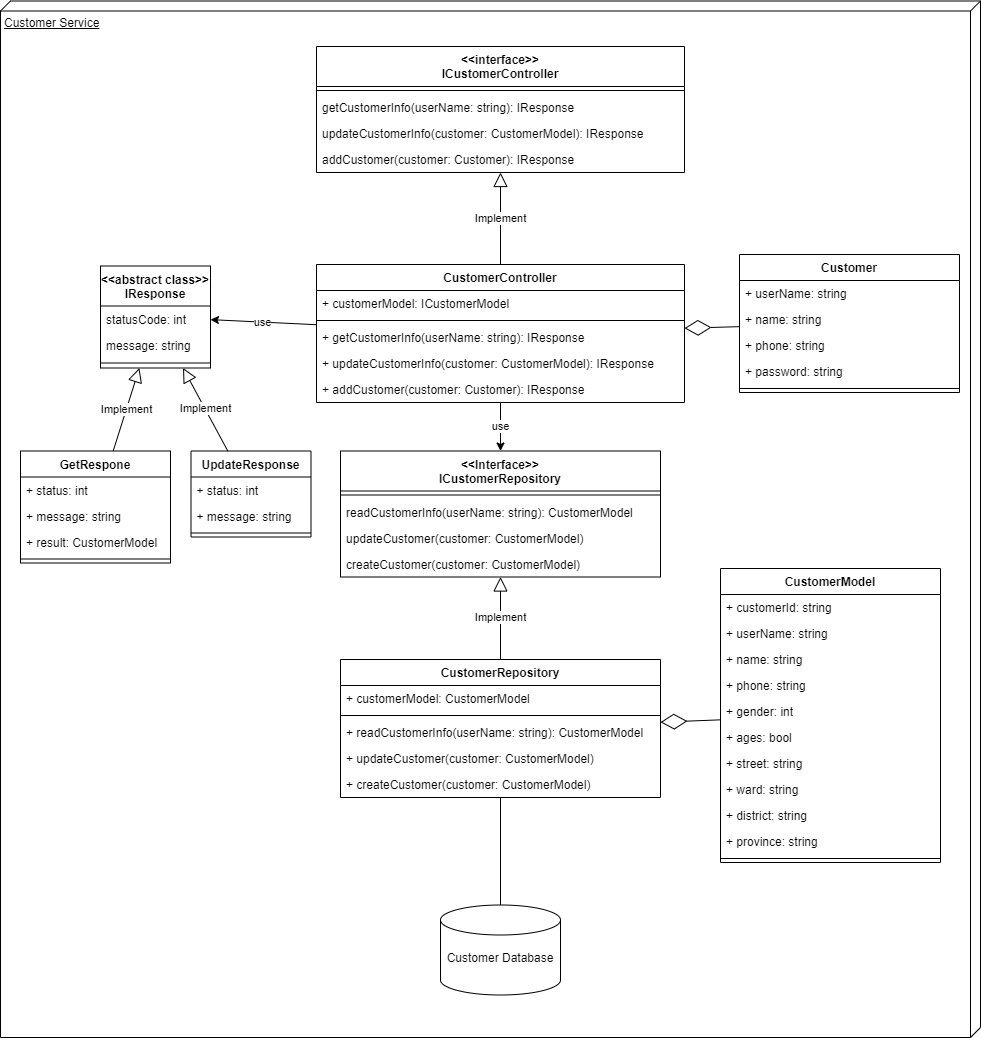

The diagram above was exported from draw.io. Its source (the exported page's mxGraphModel, read from the mxfile embedded in the PNG):
<mxGraphModel dx="6144" dy="6175" grid="1" gridSize="10" guides="1" tooltips="1" connect="1" arrows="1" fold="1" page="1" pageScale="1" pageWidth="3300" pageHeight="4681" math="0" shadow="0">
  <root>
    <mxCell id="0" />
    <mxCell id="1" parent="0" />
    <mxCell id="2" value="Customer Service" style="verticalAlign=top;align=left;spacingTop=8;spacingLeft=2;spacingRight=12;shape=cube;size=10;direction=south;fontStyle=4;html=1;" vertex="1" parent="1">
      <mxGeometry x="-1288" y="1023.5" width="980" height="1036.5" as="geometry" />
    </mxCell>
    <mxCell id="3" value="&lt;br&gt;Customer Database" style="strokeWidth=1;html=1;shape=mxgraph.flowchart.database;whiteSpace=wrap;" vertex="1" parent="1">
      <mxGeometry x="-848" y="1927.5" width="120" height="90" as="geometry" />
    </mxCell>
    <mxCell id="4" value="use" style="edgeStyle=none;rounded=0;orthogonalLoop=1;jettySize=auto;html=1;endArrow=classic;endFill=1;" edge="1" source="5" target="31" parent="1">
      <mxGeometry relative="1" as="geometry" />
    </mxCell>
    <mxCell id="5" value="CustomerController" style="swimlane;fontStyle=1;align=center;verticalAlign=top;childLayout=stackLayout;horizontal=1;startSize=26;horizontalStack=0;resizeParent=1;resizeParentMax=0;resizeLast=0;collapsible=1;marginBottom=0;" vertex="1" parent="1">
      <mxGeometry x="-972" y="1287" width="368" height="138" as="geometry" />
    </mxCell>
    <mxCell id="6" value="+ customerModel: ICustomerModel" style="text;strokeColor=none;fillColor=none;align=left;verticalAlign=top;spacingLeft=4;spacingRight=4;overflow=hidden;rotatable=0;points=[[0,0.5],[1,0.5]];portConstraint=eastwest;" vertex="1" parent="5">
      <mxGeometry y="26" width="368" height="26" as="geometry" />
    </mxCell>
    <mxCell id="7" value="" style="line;strokeWidth=1;fillColor=none;align=left;verticalAlign=middle;spacingTop=-1;spacingLeft=3;spacingRight=3;rotatable=0;labelPosition=right;points=[];portConstraint=eastwest;strokeColor=inherit;" vertex="1" parent="5">
      <mxGeometry y="52" width="368" height="8" as="geometry" />
    </mxCell>
    <mxCell id="8" value="+ getCustomerInfo(userName: string): IResponse" style="text;strokeColor=none;fillColor=none;align=left;verticalAlign=top;spacingLeft=4;spacingRight=4;overflow=hidden;rotatable=0;points=[[0,0.5],[1,0.5]];portConstraint=eastwest;" vertex="1" parent="5">
      <mxGeometry y="60" width="368" height="26" as="geometry" />
    </mxCell>
    <mxCell id="9" value="+ updateCustomerInfo(customer: CustomerModel): IResponse" style="text;strokeColor=none;fillColor=none;align=left;verticalAlign=top;spacingLeft=4;spacingRight=4;overflow=hidden;rotatable=0;points=[[0,0.5],[1,0.5]];portConstraint=eastwest;" vertex="1" parent="5">
      <mxGeometry y="86" width="368" height="26" as="geometry" />
    </mxCell>
    <mxCell id="10" value="+ addCustomer(customer: Customer): IResponse" style="text;strokeColor=none;fillColor=none;align=left;verticalAlign=top;spacingLeft=4;spacingRight=4;overflow=hidden;rotatable=0;points=[[0,0.5],[1,0.5]];portConstraint=eastwest;" vertex="1" parent="5">
      <mxGeometry y="112" width="368" height="26" as="geometry" />
    </mxCell>
    <mxCell id="11" style="rounded=0;orthogonalLoop=1;jettySize=auto;html=1;endArrow=none;endFill=0;" edge="1" source="13" target="3" parent="1">
      <mxGeometry relative="1" as="geometry" />
    </mxCell>
    <mxCell id="12" value="Implement" style="rounded=0;orthogonalLoop=1;jettySize=auto;html=1;endArrow=block;endFill=0;endSize=12;" edge="1" source="13" target="31" parent="1">
      <mxGeometry relative="1" as="geometry" />
    </mxCell>
    <mxCell id="13" value="CustomerRepository" style="swimlane;fontStyle=1;align=center;verticalAlign=top;childLayout=stackLayout;horizontal=1;startSize=26;horizontalStack=0;resizeParent=1;resizeParentMax=0;resizeLast=0;collapsible=1;marginBottom=0;" vertex="1" parent="1">
      <mxGeometry x="-948" y="1682" width="320" height="138" as="geometry" />
    </mxCell>
    <mxCell id="14" value="+ customerModel: CustomerModel" style="text;strokeColor=none;fillColor=none;align=left;verticalAlign=top;spacingLeft=4;spacingRight=4;overflow=hidden;rotatable=0;points=[[0,0.5],[1,0.5]];portConstraint=eastwest;" vertex="1" parent="13">
      <mxGeometry y="26" width="320" height="26" as="geometry" />
    </mxCell>
    <mxCell id="15" value="" style="line;strokeWidth=1;fillColor=none;align=left;verticalAlign=middle;spacingTop=-1;spacingLeft=3;spacingRight=3;rotatable=0;labelPosition=right;points=[];portConstraint=eastwest;strokeColor=inherit;" vertex="1" parent="13">
      <mxGeometry y="52" width="320" height="8" as="geometry" />
    </mxCell>
    <mxCell id="16" value="+ readCustomerInfo(userName: string): CustomerModel" style="text;strokeColor=none;fillColor=none;align=left;verticalAlign=top;spacingLeft=4;spacingRight=4;overflow=hidden;rotatable=0;points=[[0,0.5],[1,0.5]];portConstraint=eastwest;" vertex="1" parent="13">
      <mxGeometry y="60" width="320" height="26" as="geometry" />
    </mxCell>
    <mxCell id="17" value="+ updateCustomer(customer: CustomerModel)" style="text;strokeColor=none;fillColor=none;align=left;verticalAlign=top;spacingLeft=4;spacingRight=4;overflow=hidden;rotatable=0;points=[[0,0.5],[1,0.5]];portConstraint=eastwest;" vertex="1" parent="13">
      <mxGeometry y="86" width="320" height="26" as="geometry" />
    </mxCell>
    <mxCell id="18" value="+ createCustomer(customer: CustomerModel)" style="text;strokeColor=none;fillColor=none;align=left;verticalAlign=top;spacingLeft=4;spacingRight=4;overflow=hidden;rotatable=0;points=[[0,0.5],[1,0.5]];portConstraint=eastwest;" vertex="1" parent="13">
      <mxGeometry y="112" width="320" height="26" as="geometry" />
    </mxCell>
    <mxCell id="19" value="CustomerModel" style="swimlane;fontStyle=1;align=center;verticalAlign=top;childLayout=stackLayout;horizontal=1;startSize=26;horizontalStack=0;resizeParent=1;resizeParentMax=0;resizeLast=0;collapsible=1;marginBottom=0;" vertex="1" parent="1">
      <mxGeometry x="-568" y="1591" width="220" height="294" as="geometry" />
    </mxCell>
    <mxCell id="20" value="+ customerId: string" style="text;strokeColor=none;fillColor=none;align=left;verticalAlign=top;spacingLeft=4;spacingRight=4;overflow=hidden;rotatable=0;points=[[0,0.5],[1,0.5]];portConstraint=eastwest;" vertex="1" parent="19">
      <mxGeometry y="26" width="220" height="26" as="geometry" />
    </mxCell>
    <mxCell id="21" value="+ userName: string" style="text;strokeColor=none;fillColor=none;align=left;verticalAlign=top;spacingLeft=4;spacingRight=4;overflow=hidden;rotatable=0;points=[[0,0.5],[1,0.5]];portConstraint=eastwest;" vertex="1" parent="19">
      <mxGeometry y="52" width="220" height="26" as="geometry" />
    </mxCell>
    <mxCell id="22" value="+ name: string" style="text;strokeColor=none;fillColor=none;align=left;verticalAlign=top;spacingLeft=4;spacingRight=4;overflow=hidden;rotatable=0;points=[[0,0.5],[1,0.5]];portConstraint=eastwest;" vertex="1" parent="19">
      <mxGeometry y="78" width="220" height="26" as="geometry" />
    </mxCell>
    <mxCell id="23" value="+ phone: string" style="text;strokeColor=none;fillColor=none;align=left;verticalAlign=top;spacingLeft=4;spacingRight=4;overflow=hidden;rotatable=0;points=[[0,0.5],[1,0.5]];portConstraint=eastwest;" vertex="1" parent="19">
      <mxGeometry y="104" width="220" height="26" as="geometry" />
    </mxCell>
    <mxCell id="24" value="+ gender: int" style="text;strokeColor=none;fillColor=none;align=left;verticalAlign=top;spacingLeft=4;spacingRight=4;overflow=hidden;rotatable=0;points=[[0,0.5],[1,0.5]];portConstraint=eastwest;" vertex="1" parent="19">
      <mxGeometry y="130" width="220" height="26" as="geometry" />
    </mxCell>
    <mxCell id="25" value="+ ages: bool" style="text;strokeColor=none;fillColor=none;align=left;verticalAlign=top;spacingLeft=4;spacingRight=4;overflow=hidden;rotatable=0;points=[[0,0.5],[1,0.5]];portConstraint=eastwest;" vertex="1" parent="19">
      <mxGeometry y="156" width="220" height="26" as="geometry" />
    </mxCell>
    <mxCell id="26" value="+ street: string" style="text;strokeColor=none;fillColor=none;align=left;verticalAlign=top;spacingLeft=4;spacingRight=4;overflow=hidden;rotatable=0;points=[[0,0.5],[1,0.5]];portConstraint=eastwest;" vertex="1" parent="19">
      <mxGeometry y="182" width="220" height="26" as="geometry" />
    </mxCell>
    <mxCell id="27" value="+ ward: string" style="text;strokeColor=none;fillColor=none;align=left;verticalAlign=top;spacingLeft=4;spacingRight=4;overflow=hidden;rotatable=0;points=[[0,0.5],[1,0.5]];portConstraint=eastwest;" vertex="1" parent="19">
      <mxGeometry y="208" width="220" height="26" as="geometry" />
    </mxCell>
    <mxCell id="28" value="+ district: string" style="text;strokeColor=none;fillColor=none;align=left;verticalAlign=top;spacingLeft=4;spacingRight=4;overflow=hidden;rotatable=0;points=[[0,0.5],[1,0.5]];portConstraint=eastwest;" vertex="1" parent="19">
      <mxGeometry y="234" width="220" height="26" as="geometry" />
    </mxCell>
    <mxCell id="29" value="+ province: string" style="text;strokeColor=none;fillColor=none;align=left;verticalAlign=top;spacingLeft=4;spacingRight=4;overflow=hidden;rotatable=0;points=[[0,0.5],[1,0.5]];portConstraint=eastwest;" vertex="1" parent="19">
      <mxGeometry y="260" width="220" height="26" as="geometry" />
    </mxCell>
    <mxCell id="30" value="" style="line;strokeWidth=1;fillColor=none;align=left;verticalAlign=middle;spacingTop=-1;spacingLeft=3;spacingRight=3;rotatable=0;labelPosition=right;points=[];portConstraint=eastwest;strokeColor=inherit;" vertex="1" parent="19">
      <mxGeometry y="286" width="220" height="8" as="geometry" />
    </mxCell>
    <mxCell id="31" value="&lt;&lt;Interface&gt;&gt;&#10;ICustomerRepository" style="swimlane;fontStyle=1;align=center;verticalAlign=top;childLayout=stackLayout;horizontal=1;startSize=40;horizontalStack=0;resizeParent=1;resizeParentMax=0;resizeLast=0;collapsible=1;marginBottom=0;" vertex="1" parent="1">
      <mxGeometry x="-948" y="1473.5" width="320" height="126" as="geometry" />
    </mxCell>
    <mxCell id="32" value="" style="line;strokeWidth=1;fillColor=none;align=left;verticalAlign=middle;spacingTop=-1;spacingLeft=3;spacingRight=3;rotatable=0;labelPosition=right;points=[];portConstraint=eastwest;strokeColor=inherit;" vertex="1" parent="31">
      <mxGeometry y="40" width="320" height="8" as="geometry" />
    </mxCell>
    <mxCell id="33" value="readCustomerInfo(userName: string): CustomerModel" style="text;strokeColor=none;fillColor=none;align=left;verticalAlign=top;spacingLeft=4;spacingRight=4;overflow=hidden;rotatable=0;points=[[0,0.5],[1,0.5]];portConstraint=eastwest;" vertex="1" parent="31">
      <mxGeometry y="48" width="320" height="26" as="geometry" />
    </mxCell>
    <mxCell id="34" value="updateCustomer(customer: CustomerModel)" style="text;strokeColor=none;fillColor=none;align=left;verticalAlign=top;spacingLeft=4;spacingRight=4;overflow=hidden;rotatable=0;points=[[0,0.5],[1,0.5]];portConstraint=eastwest;" vertex="1" parent="31">
      <mxGeometry y="74" width="320" height="26" as="geometry" />
    </mxCell>
    <mxCell id="35" value="createCustomer(customer: CustomerModel)" style="text;strokeColor=none;fillColor=none;align=left;verticalAlign=top;spacingLeft=4;spacingRight=4;overflow=hidden;rotatable=0;points=[[0,0.5],[1,0.5]];portConstraint=eastwest;" vertex="1" parent="31">
      <mxGeometry y="100" width="320" height="26" as="geometry" />
    </mxCell>
    <mxCell id="36" value="&lt;&lt;interface&gt;&gt;&#10;ICustomerController" style="swimlane;fontStyle=1;align=center;verticalAlign=top;childLayout=stackLayout;horizontal=1;startSize=40;horizontalStack=0;resizeParent=1;resizeParentMax=0;resizeLast=0;collapsible=1;marginBottom=0;" vertex="1" parent="1">
      <mxGeometry x="-972" y="1069" width="368" height="126" as="geometry" />
    </mxCell>
    <mxCell id="37" value="" style="line;strokeWidth=1;fillColor=none;align=left;verticalAlign=middle;spacingTop=-1;spacingLeft=3;spacingRight=3;rotatable=0;labelPosition=right;points=[];portConstraint=eastwest;strokeColor=inherit;" vertex="1" parent="36">
      <mxGeometry y="40" width="368" height="8" as="geometry" />
    </mxCell>
    <mxCell id="38" value="getCustomerInfo(userName: string): IResponse" style="text;strokeColor=none;fillColor=none;align=left;verticalAlign=top;spacingLeft=4;spacingRight=4;overflow=hidden;rotatable=0;points=[[0,0.5],[1,0.5]];portConstraint=eastwest;" vertex="1" parent="36">
      <mxGeometry y="48" width="368" height="26" as="geometry" />
    </mxCell>
    <mxCell id="39" value="updateCustomerInfo(customer: CustomerModel): IResponse" style="text;strokeColor=none;fillColor=none;align=left;verticalAlign=top;spacingLeft=4;spacingRight=4;overflow=hidden;rotatable=0;points=[[0,0.5],[1,0.5]];portConstraint=eastwest;" vertex="1" parent="36">
      <mxGeometry y="74" width="368" height="26" as="geometry" />
    </mxCell>
    <mxCell id="40" value="addCustomer(customer: Customer): IResponse" style="text;strokeColor=none;fillColor=none;align=left;verticalAlign=top;spacingLeft=4;spacingRight=4;overflow=hidden;rotatable=0;points=[[0,0.5],[1,0.5]];portConstraint=eastwest;" vertex="1" parent="36">
      <mxGeometry y="100" width="368" height="26" as="geometry" />
    </mxCell>
    <mxCell id="41" value="Implement" style="edgeStyle=none;rounded=0;orthogonalLoop=1;jettySize=auto;html=1;endArrow=block;endFill=0;endSize=12;" edge="1" source="5" target="36" parent="1">
      <mxGeometry relative="1" as="geometry">
        <mxPoint x="-918.1651917404133" y="1299" as="sourcePoint" />
        <mxPoint x="-988.7256637168143" y="1195" as="targetPoint" />
      </mxGeometry>
    </mxCell>
    <mxCell id="42" value="use" style="rounded=0;orthogonalLoop=1;jettySize=auto;html=1;endArrow=classic;endFill=1;" edge="1" source="5" target="47" parent="1">
      <mxGeometry relative="1" as="geometry">
        <mxPoint x="-1228" y="1385.7580645161293" as="sourcePoint" />
      </mxGeometry>
    </mxCell>
    <mxCell id="43" value="UpdateResponse" style="swimlane;fontStyle=1;align=center;verticalAlign=top;childLayout=stackLayout;horizontal=1;startSize=26;horizontalStack=0;resizeParent=1;resizeParentMax=0;resizeLast=0;collapsible=1;marginBottom=0;" vertex="1" parent="1">
      <mxGeometry x="-1097.5" y="1473.5" width="120" height="86" as="geometry" />
    </mxCell>
    <mxCell id="44" value="+ status: int" style="text;strokeColor=none;fillColor=none;align=left;verticalAlign=top;spacingLeft=4;spacingRight=4;overflow=hidden;rotatable=0;points=[[0,0.5],[1,0.5]];portConstraint=eastwest;" vertex="1" parent="43">
      <mxGeometry y="26" width="120" height="26" as="geometry" />
    </mxCell>
    <mxCell id="45" value="+ message: string" style="text;strokeColor=none;fillColor=none;align=left;verticalAlign=top;spacingLeft=4;spacingRight=4;overflow=hidden;rotatable=0;points=[[0,0.5],[1,0.5]];portConstraint=eastwest;" vertex="1" parent="43">
      <mxGeometry y="52" width="120" height="26" as="geometry" />
    </mxCell>
    <mxCell id="46" value="" style="line;strokeWidth=1;fillColor=none;align=left;verticalAlign=middle;spacingTop=-1;spacingLeft=3;spacingRight=3;rotatable=0;labelPosition=right;points=[];portConstraint=eastwest;strokeColor=inherit;" vertex="1" parent="43">
      <mxGeometry y="78" width="120" height="8" as="geometry" />
    </mxCell>
    <mxCell id="47" value="&lt;&lt;abstract class&gt;&gt;&#10;IResponse" style="swimlane;fontStyle=1;align=center;verticalAlign=top;childLayout=stackLayout;horizontal=1;startSize=40;horizontalStack=0;resizeParent=1;resizeLast=0;collapsible=1;marginBottom=0;rounded=0;shadow=0;strokeWidth=1;" vertex="1" parent="1">
      <mxGeometry x="-1188" y="1288.5" width="110" height="102" as="geometry">
        <mxRectangle x="230" y="140" width="160" height="26" as="alternateBounds" />
      </mxGeometry>
    </mxCell>
    <mxCell id="48" value="statusCode: int" style="text;align=left;verticalAlign=top;spacingLeft=4;spacingRight=4;overflow=hidden;rotatable=0;points=[[0,0.5],[1,0.5]];portConstraint=eastwest;" vertex="1" parent="47">
      <mxGeometry y="40" width="110" height="26" as="geometry" />
    </mxCell>
    <mxCell id="49" value="message: string" style="text;align=left;verticalAlign=top;spacingLeft=4;spacingRight=4;overflow=hidden;rotatable=0;points=[[0,0.5],[1,0.5]];portConstraint=eastwest;rounded=0;shadow=0;html=0;" vertex="1" parent="47">
      <mxGeometry y="66" width="110" height="26" as="geometry" />
    </mxCell>
    <mxCell id="50" value="" style="line;html=1;strokeWidth=1;align=left;verticalAlign=middle;spacingTop=-1;spacingLeft=3;spacingRight=3;rotatable=0;labelPosition=right;points=[];portConstraint=eastwest;" vertex="1" parent="47">
      <mxGeometry y="92" width="110" height="10" as="geometry" />
    </mxCell>
    <mxCell id="51" value="GetRespone" style="swimlane;fontStyle=1;align=center;verticalAlign=top;childLayout=stackLayout;horizontal=1;startSize=26;horizontalStack=0;resizeParent=1;resizeParentMax=0;resizeLast=0;collapsible=1;marginBottom=0;" vertex="1" parent="1">
      <mxGeometry x="-1268" y="1473.5" width="150" height="112" as="geometry" />
    </mxCell>
    <mxCell id="52" value="+ status: int" style="text;strokeColor=none;fillColor=none;align=left;verticalAlign=top;spacingLeft=4;spacingRight=4;overflow=hidden;rotatable=0;points=[[0,0.5],[1,0.5]];portConstraint=eastwest;" vertex="1" parent="51">
      <mxGeometry y="26" width="150" height="26" as="geometry" />
    </mxCell>
    <mxCell id="53" value="+ message: string" style="text;strokeColor=none;fillColor=none;align=left;verticalAlign=top;spacingLeft=4;spacingRight=4;overflow=hidden;rotatable=0;points=[[0,0.5],[1,0.5]];portConstraint=eastwest;" vertex="1" parent="51">
      <mxGeometry y="52" width="150" height="26" as="geometry" />
    </mxCell>
    <mxCell id="54" value="+ result: CustomerModel" style="text;strokeColor=none;fillColor=none;align=left;verticalAlign=top;spacingLeft=4;spacingRight=4;overflow=hidden;rotatable=0;points=[[0,0.5],[1,0.5]];portConstraint=eastwest;" vertex="1" parent="51">
      <mxGeometry y="78" width="150" height="26" as="geometry" />
    </mxCell>
    <mxCell id="55" value="" style="line;strokeWidth=1;fillColor=none;align=left;verticalAlign=middle;spacingTop=-1;spacingLeft=3;spacingRight=3;rotatable=0;labelPosition=right;points=[];portConstraint=eastwest;strokeColor=inherit;" vertex="1" parent="51">
      <mxGeometry y="104" width="150" height="8" as="geometry" />
    </mxCell>
    <mxCell id="56" value="Implement" style="edgeStyle=none;rounded=0;orthogonalLoop=1;jettySize=auto;html=1;endArrow=block;endFill=0;endSize=12;" edge="1" source="51" target="47" parent="1">
      <mxGeometry relative="1" as="geometry">
        <mxPoint x="-808" y="1293.5" as="sourcePoint" />
        <mxPoint x="-808" y="1173.5" as="targetPoint" />
      </mxGeometry>
    </mxCell>
    <mxCell id="57" value="Implement" style="edgeStyle=none;rounded=0;orthogonalLoop=1;jettySize=auto;html=1;endArrow=block;endFill=0;endSize=12;" edge="1" source="43" target="47" parent="1">
      <mxGeometry relative="1" as="geometry">
        <mxPoint x="-988" y="905.8600000000001" as="sourcePoint" />
        <mxPoint x="-853" y="805.4200000000001" as="targetPoint" />
      </mxGeometry>
    </mxCell>
    <mxCell id="58" value="" style="endArrow=diamondThin;endFill=0;endSize=24;html=1;rounded=0;" edge="1" source="19" target="13" parent="1">
      <mxGeometry width="160" relative="1" as="geometry">
        <mxPoint x="-640.5" y="1577.4990751445084" as="sourcePoint" />
        <mxPoint x="-463" y="1593.5048554913296" as="targetPoint" />
      </mxGeometry>
    </mxCell>
    <mxCell id="59" value="Customer" style="swimlane;fontStyle=1;align=center;verticalAlign=top;childLayout=stackLayout;horizontal=1;startSize=26;horizontalStack=0;resizeParent=1;resizeParentMax=0;resizeLast=0;collapsible=1;marginBottom=0;" vertex="1" parent="1">
      <mxGeometry x="-549" y="1277" width="220" height="138" as="geometry" />
    </mxCell>
    <mxCell id="60" value="+ userName: string" style="text;strokeColor=none;fillColor=none;align=left;verticalAlign=top;spacingLeft=4;spacingRight=4;overflow=hidden;rotatable=0;points=[[0,0.5],[1,0.5]];portConstraint=eastwest;" vertex="1" parent="59">
      <mxGeometry y="26" width="220" height="26" as="geometry" />
    </mxCell>
    <mxCell id="61" value="+ name: string" style="text;strokeColor=none;fillColor=none;align=left;verticalAlign=top;spacingLeft=4;spacingRight=4;overflow=hidden;rotatable=0;points=[[0,0.5],[1,0.5]];portConstraint=eastwest;" vertex="1" parent="59">
      <mxGeometry y="52" width="220" height="26" as="geometry" />
    </mxCell>
    <mxCell id="62" value="+ phone: string" style="text;strokeColor=none;fillColor=none;align=left;verticalAlign=top;spacingLeft=4;spacingRight=4;overflow=hidden;rotatable=0;points=[[0,0.5],[1,0.5]];portConstraint=eastwest;" vertex="1" parent="59">
      <mxGeometry y="78" width="220" height="26" as="geometry" />
    </mxCell>
    <mxCell id="63" value="+ password: string" style="text;strokeColor=none;fillColor=none;align=left;verticalAlign=top;spacingLeft=4;spacingRight=4;overflow=hidden;rotatable=0;points=[[0,0.5],[1,0.5]];portConstraint=eastwest;" vertex="1" parent="59">
      <mxGeometry y="104" width="220" height="26" as="geometry" />
    </mxCell>
    <mxCell id="64" value="" style="line;strokeWidth=1;fillColor=none;align=left;verticalAlign=middle;spacingTop=-1;spacingLeft=3;spacingRight=3;rotatable=0;labelPosition=right;points=[];portConstraint=eastwest;strokeColor=inherit;" vertex="1" parent="59">
      <mxGeometry y="130" width="220" height="8" as="geometry" />
    </mxCell>
    <mxCell id="65" value="" style="endArrow=diamondThin;endFill=0;endSize=24;html=1;rounded=0;" edge="1" source="59" target="5" parent="1">
      <mxGeometry width="160" relative="1" as="geometry">
        <mxPoint x="-560" y="1288.569999999999" as="sourcePoint" />
        <mxPoint x="-620" y="1288.569999999999" as="targetPoint" />
      </mxGeometry>
    </mxCell>
  </root>
</mxGraphModel>